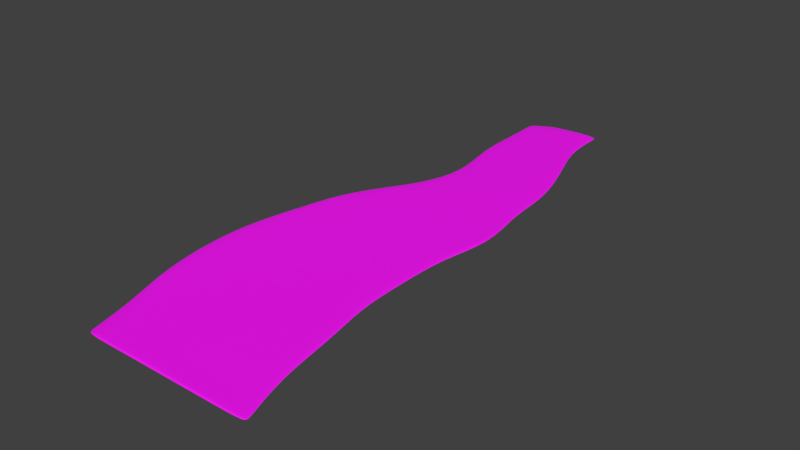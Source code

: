 # Source: WeAllFallDown.blend  (saved by Blender 2.79.0; exported with 4.5.12 LTS)
import bpy
from mathutils import Matrix  # noqa: F401  (used for matrix-valued properties, if any)

bpy.ops.wm.read_factory_settings(use_empty=True)
scene = bpy.context.scene
scene.name = 'Scene'

# ---- collections
col_collection_1 = bpy.data.collections.new('Collection 1'); scene.collection.children.link(col_collection_1)

# ---- images (referenced by path relative to the original .blend; pixels are not part of the script)
import os
ASSET_DIR = os.environ.get("B2B_ASSET_DIR", "")  # directory of the original .blend (textures are referenced by path, not embedded)
HERE = os.path.dirname(os.path.abspath(__file__))  # packed textures are extracted next to this script under _unpacked/

def load_image(name, relpath, width, height, colorspace="sRGB"):
    """Load a texture the original file referenced (path relative to the .blend, or extracted next to this script)."""
    p = next((c for c in (os.path.join(HERE, relpath), os.path.join(ASSET_DIR, relpath)) if relpath and os.path.exists(c)), "")
    if p:
        img = bpy.data.images.load(p, check_existing=True)
        img.name = name
    else:  # same state as the original file: an image datablock whose file is absent (Cycles renders it pink)
        img = bpy.data.images.new(name, width, height)
        img.source = "FILE"
        img.filepath = "//" + (relpath or name)
    img.colorspace_settings.name = colorspace
    return img
img_wildtextures_old_paper_closeup_texture_jpg = load_image('wildtextures-old-paper-closeup-texture.jpg', 'wildtextures-old-paper-closeup-texture.jpg', 1024, 1024, 'sRGB')
img_weallfalldown_clr = load_image('WeAllFallDown_Clr', 'WeAllFallDown_Clr.png', 1024, 1024, 'sRGB')

# ---- materials (node trees are filled in below, after node groups)
mat_paper_mat = bpy.data.materials.new('Paper_Mat')
mat_paper_mat.alpha_threshold = 0.0
mat_paper_mat.roughness = 0.5

# ---- material node trees
mat_paper_mat.use_nodes = True; mat_paper_mat.node_tree.nodes.clear()
_N = mat_paper_mat.node_tree.nodes; _L = mat_paper_mat.node_tree.links
n0 = _N.new('ShaderNodeOutputMaterial'); n0.name = 'Material Output'; n0.location = (300, 300)
n1 = _N.new('ShaderNodeBsdfPrincipled'); n1.name = 'Principled BSDF'; n1.location = (39, 461)
n1.width = 150
n1.subsurface_method = 'BURLEY'
n1.inputs[2].default_value = 0.6039
n1.inputs[3].default_value = 1.45
n1.inputs[9].default_value = (1.0, 1.0, 1.0)
n2 = _N.new('ShaderNodeTexImage'); n2.name = 'Image Texture'; n2.location = (-239, 481)
n2.width = 155
n2.image = img_wildtextures_old_paper_closeup_texture_jpg
n3 = _N.new('ShaderNodeTexImage'); n3.name = 'Image Texture.001'; n3.location = (-96, 738)
n3.width = 155
n3.image = img_weallfalldown_clr
_L.new(n1.outputs[0], n0.inputs[0])
_L.new(n2.outputs[0], n1.inputs[0])
n0.is_active_output = True

# ---- world
world_world = bpy.data.worlds.new('World'); scene.world = world_world
world_world.color = (0.05088, 0.05088, 0.05088)
world_world.use_sun_shadow = False
world_world.sun_shadow_jitter_overblur = 0.0
world_world.cycles.sampling_method = 'MANUAL'

# ---- meshes
me_cube_003 = bpy.data.meshes.new('Cube.003')
me_cube_003.from_pydata([(1.0, 1.226, -0.8774), (0.9091, 1.226, -0.8774), (0.8182, 1.226, -0.8774), (0.7273, 1.226, -0.8774), (0.6364, 1.226, -0.8774), (0.8182, -1.226, -0.8774), (0.7273, -1.226, -0.8774), (0.9539, 1.003, -0.8774), (0.9091, 1.003, -0.8774), (0.8182, 1.003, -0.8774), (0.7273, 1.003, -0.8774), (0.6364, 1.003, -0.8774), (0.5455, 1.003, -0.8774), (0.9368, 0.78, -0.8774), (0.9091, 0.78, -0.8774), (0.8182, 0.78, -0.8774), (0.7273, 0.78, -0.8774), (0.6364, 0.78, -0.8774), (0.5455, 0.78, -0.8774), (0.9091, 0.5571, -0.8774), (0.8182, 0.5571, -0.8774), (0.7273, 0.5571, -0.8774), (0.6364, 0.5571, -0.8774), (0.5455, 0.5571, -0.8774), (0.9091, 0.3343, -0.8774), (0.8182, 0.3343, -0.8774), (0.7273, 0.3343, -0.8774), (0.6364, 0.3343, -0.8774), (0.5455, 0.3343, -0.8774), (0.9091, 0.1114, -0.8774), (0.8182, 0.1114, -0.8774), (0.7273, 0.1114, -0.8774), (0.6364, 0.1114, -0.8774), (0.5455, 0.1114, -0.8774), (0.9385, -0.1114, -0.8774), (0.9091, -0.1114, -0.8774), (0.8182, -0.1114, -0.8774), (0.7273, -0.1114, -0.8774), (0.6364, -0.1114, -0.8774), (0.5455, -0.1114, -0.8774), (0.9091, -0.3343, -0.8774), (0.8182, -0.3343, -0.8774), (0.7273, -0.3343, -0.8774), (0.6364, -0.3343, -0.8774), (0.9091, -0.5571, -0.8774), (0.8182, -0.5571, -0.8774), (0.7273, -0.5571, -0.8774), (0.8681, -0.78, -0.8774), (0.8182, -0.78, -0.8774), (0.7273, -0.78, -0.8774), (0.6364, -0.78, -0.8774), (0.8182, -1.003, -0.8774), (0.7273, -1.003, -0.8774), (0.6364, -1.003, -0.8774), (0.6364, -1.163, -0.8774), (0.4818, 0.5571, -0.8774), (0.5772, 1.226, -0.8774), (0.501, 0.78, -0.8774), (0.5184, 0.1114, -0.8774), (0.6917, -1.226, -0.8774), (0.6741, -0.5571, -0.8774), (0.4846, 0.3343, -0.8774), (1.0, 1.226, -0.7364), (0.9091, 1.226, -0.7364), (0.8182, 1.226, -0.7364), (0.7273, 1.226, -0.7364), (0.6364, 1.226, -0.7364), (0.8182, -1.226, -0.7364), (0.7273, -1.226, -0.7364), (0.9539, 1.003, -0.7364), (0.9091, 1.003, -0.7364), (0.8182, 1.003, -0.7364), (0.7273, 1.003, -0.7364), (0.6364, 1.003, -0.7364), (0.5455, 1.003, -0.7364), (0.9368, 0.78, -0.7364), (0.9091, 0.78, -0.7364), (0.8182, 0.78, -0.7364), (0.7273, 0.78, -0.7364), (0.6364, 0.78, -0.7364), (0.5455, 0.78, -0.7364), (0.9091, 0.5571, -0.7364), (0.8182, 0.5571, -0.7364), (0.7273, 0.5571, -0.7364), (0.6364, 0.5571, -0.7364), (0.5455, 0.5571, -0.7364), (0.9091, 0.3343, -0.7364), (0.8182, 0.3343, -0.7364), (0.7273, 0.3343, -0.7364), (0.6364, 0.3343, -0.7364), (0.5455, 0.3343, -0.7364), (0.9091, 0.1114, -0.7364), (0.8182, 0.1114, -0.7364), (0.7273, 0.1114, -0.7364), (0.6364, 0.1114, -0.7364), (0.5455, 0.1114, -0.7364), (0.9385, -0.1114, -0.7364), (0.9091, -0.1114, -0.7364), (0.8182, -0.1114, -0.7364), (0.7273, -0.1114, -0.7364), (0.6364, -0.1114, -0.7364), (0.5455, -0.1114, -0.7364), (0.9091, -0.3343, -0.7364), (0.8182, -0.3343, -0.7364), (0.7273, -0.3343, -0.7364), (0.6364, -0.3343, -0.7364), (0.9091, -0.5571, -0.7364), (0.8182, -0.5571, -0.7364), (0.7273, -0.5571, -0.7364), (0.8681, -0.78, -0.7364), (0.8182, -0.78, -0.7364), (0.7273, -0.78, -0.7364), (0.6364, -0.78, -0.7364), (0.8182, -1.003, -0.7364), (0.7273, -1.003, -0.7364), (0.6364, -1.003, -0.7364), (0.6364, -1.163, -0.7364), (0.4818, 0.5571, -0.7364), (0.5772, 1.226, -0.7364), (0.501, 0.78, -0.7364), (0.5184, 0.1114, -0.7364), (0.6917, -1.226, -0.7364), (0.6741, -0.5571, -0.7364), (0.4846, 0.3343, -0.7364), (0.9091, 1.205, -0.8774), (0.8182, 1.205, -0.8774), (0.7273, 1.205, -0.8774), (0.6364, 1.205, -0.8774), (0.9957, 1.205, -0.8774), (0.5742, 1.205, -0.8774), (0.9091, 1.205, -0.7364), (0.8182, 1.205, -0.7364), (0.7273, 1.205, -0.7364), (0.6364, 1.205, -0.7364), (0.9957, 1.205, -0.7364), (0.5742, 1.205, -0.7364), (0.8182, -1.213, -0.8774), (0.7273, -1.213, -0.8774), (0.8182, -1.213, -0.7364), (0.7273, -1.213, -0.7364), (0.6364, -1.163, -0.8774), (0.6364, -1.163, -0.7364)], [], [(128, 7, 8, 124), (124, 8, 9, 125), (125, 9, 10, 126), (126, 10, 11, 127), (127, 11, 12, 129), (8, 14, 15, 9), (9, 15, 16, 10), (10, 16, 17, 11), (11, 17, 18, 12), (14, 19, 20, 15), (15, 20, 21, 16), (16, 21, 22, 17), (17, 22, 23, 18), (18, 23, 55, 57), (19, 24, 25, 20), (20, 25, 26, 21), (21, 26, 27, 22), (22, 27, 28, 23), (23, 28, 61, 55), (24, 29, 30, 25), (25, 30, 31, 26), (26, 31, 32, 27), (27, 32, 33, 28), (28, 33, 58, 61), (29, 35, 36, 30), (30, 36, 37, 31), (31, 37, 38, 32), (32, 38, 39, 33), (33, 39, 58), (35, 40, 41, 36), (36, 41, 42, 37), (37, 42, 43, 38), (38, 43, 39), (40, 44, 45, 41), (41, 45, 46, 42), (42, 46, 60, 43), (45, 48, 49, 46), (46, 49, 50, 60), (48, 51, 52, 49), (49, 52, 53, 50), (136, 5, 6, 137), (52, 137, 6, 59, 54, 140, 53), (34, 40, 35), (7, 13, 14, 8), (13, 19, 14), (47, 48, 45, 44), (29, 34, 35), (57, 12, 18), (47, 51, 48), (134, 130, 70, 69), (130, 131, 71, 70), (131, 132, 72, 71), (132, 133, 73, 72), (133, 135, 74, 73), (70, 71, 77, 76), (71, 72, 78, 77), (72, 73, 79, 78), (73, 74, 80, 79), (76, 77, 82, 81), (77, 78, 83, 82), (78, 79, 84, 83), (79, 80, 85, 84), (80, 119, 117, 85), (81, 82, 87, 86), (82, 83, 88, 87), (83, 84, 89, 88), (84, 85, 90, 89), (85, 117, 123, 90), (86, 87, 92, 91), (87, 88, 93, 92), (88, 89, 94, 93), (89, 90, 95, 94), (90, 123, 120, 95), (91, 92, 98, 97), (92, 93, 99, 98), (93, 94, 100, 99), (94, 95, 101, 100), (95, 120, 101), (97, 98, 103, 102), (98, 99, 104, 103), (99, 100, 105, 104), (100, 101, 105), (102, 103, 107, 106), (103, 104, 108, 107), (104, 105, 122, 108), (107, 108, 111, 110), (108, 122, 112, 111), (110, 111, 114, 113), (111, 112, 115, 114), (138, 139, 68, 67), (114, 115, 141, 116, 121, 68, 139), (96, 97, 102), (69, 70, 76, 75), (75, 76, 81), (109, 106, 107, 110), (91, 97, 96), (119, 80, 74), (109, 110, 113), (0, 1, 63, 62), (1, 2, 64, 63), (2, 3, 65, 64), (3, 4, 66, 65), (6, 5, 67, 68), (24, 19, 81, 86), (29, 24, 86, 91), (44, 40, 102, 106), (50, 53, 115, 112), (136, 51, 113, 138), (140, 54, 116, 141), (4, 56, 118, 66), (59, 6, 68, 121), (40, 34, 96, 102), (57, 55, 117, 119), (39, 43, 105, 101), (54, 59, 121, 116), (55, 61, 123, 117), (128, 0, 62, 134), (129, 12, 74, 135), (61, 58, 120, 123), (13, 7, 69, 75), (58, 39, 101, 120), (19, 13, 75, 81), (43, 60, 122, 105), (47, 44, 106, 109), (60, 50, 112, 122), (34, 29, 91, 96), (12, 57, 119, 74), (51, 47, 109, 113), (56, 129, 135, 118), (7, 128, 134, 69), (66, 118, 135, 133), (65, 66, 133, 132), (64, 65, 132, 131), (63, 64, 131, 130), (62, 63, 130, 134), (4, 127, 129, 56), (3, 126, 127, 4), (2, 125, 126, 3), (1, 124, 125, 2), (0, 128, 124, 1), (5, 136, 138, 67), (113, 114, 139, 138), (51, 136, 137, 52), (53, 140, 141, 115)])
_uv = me_cube_003.uv_layers.new(name='UVMap')
_uv.uv.foreach_set('vector', [0.8996, 0.9123, 0.8584, 0.8993, 0.8601, 0.8824, 0.9021, 0.8866, 0.9021, 0.8866, 0.8601, 0.8824, 0.8636, 0.848, 0.9056, 0.8523, 0.9056, 0.8523, 0.8636, 0.848, 0.867, 0.8137, 0.9091, 0.818, 0.9091, 0.818, 0.867, 0.8137, 0.8705, 0.7794, 0.9126, 0.7837, 0.9126, 0.7837, 0.8705, 0.7794, 0.874, 0.7451, 0.9154, 0.7553, 0.8601, 0.8824, 0.776, 0.8738, 0.7794, 0.8395, 0.8636, 0.848, 0.8636, 0.848, 0.7794, 0.8395, 0.7829, 0.8052, 0.867, 0.8137, 0.867, 0.8137, 0.7829, 0.8052, 0.7864, 0.7709, 0.8705, 0.7794, 0.8705, 0.7794, 0.7864, 0.7709, 0.7899, 0.7366, 0.874, 0.7451, 0.776, 0.8738, 0.6918, 0.8653, 0.6953, 0.831, 0.7794, 0.8395, 0.7794, 0.8395, 0.6953, 0.831, 0.6988, 0.7967, 0.7829, 0.8052, 0.7829, 0.8052, 0.6988, 0.7967, 0.7023, 0.7624, 0.7864, 0.7709, 0.7864, 0.7709, 0.7023, 0.7624, 0.7057, 0.728, 0.7899, 0.7366, 0.7899, 0.7366, 0.7057, 0.728, 0.7082, 0.704, 0.7916, 0.7198, 0.6918, 0.8653, 0.6077, 0.8568, 0.6112, 0.8225, 0.6953, 0.831, 0.6953, 0.831, 0.6112, 0.8225, 0.6147, 0.7882, 0.6988, 0.7967, 0.6988, 0.7967, 0.6147, 0.7882, 0.6181, 0.7538, 0.7023, 0.7624, 0.7023, 0.7624, 0.6181, 0.7538, 0.6216, 0.7195, 0.7057, 0.728, 0.7057, 0.728, 0.6216, 0.7195, 0.6239, 0.6966, 0.7082, 0.704, 0.6077, 0.8568, 0.5236, 0.8483, 0.5271, 0.8139, 0.6112, 0.8225, 0.6112, 0.8225, 0.5271, 0.8139, 0.5305, 0.7796, 0.6147, 0.7882, 0.6147, 0.7882, 0.5305, 0.7796, 0.534, 0.7453, 0.6181, 0.7538, 0.6181, 0.7538, 0.534, 0.7453, 0.5375, 0.711, 0.6216, 0.7195, 0.6216, 0.7195, 0.5375, 0.711, 0.5385, 0.7008, 0.6239, 0.6966, 0.5236, 0.8483, 0.4395, 0.8397, 0.4429, 0.8054, 0.5271, 0.8139, 0.5271, 0.8139, 0.4429, 0.8054, 0.4464, 0.7711, 0.5305, 0.7796, 0.5305, 0.7796, 0.4464, 0.7711, 0.4499, 0.7368, 0.534, 0.7453, 0.534, 0.7453, 0.4499, 0.7368, 0.4534, 0.7025, 0.5375, 0.711, 0.5375, 0.711, 0.4534, 0.7025, 0.5385, 0.7008, 0.4395, 0.8397, 0.3553, 0.8312, 0.3588, 0.7969, 0.4429, 0.8054, 0.4429, 0.8054, 0.3588, 0.7969, 0.3623, 0.7626, 0.4464, 0.7711, 0.4464, 0.7711, 0.3623, 0.7626, 0.3658, 0.7283, 0.4499, 0.7368, 0.4499, 0.7368, 0.3658, 0.7283, 0.4534, 0.7025, 0.3553, 0.8312, 0.2712, 0.8227, 0.2747, 0.7884, 0.3588, 0.7969, 0.3588, 0.7969, 0.2747, 0.7884, 0.2782, 0.7541, 0.3623, 0.7626, 0.3623, 0.7626, 0.2782, 0.7541, 0.2802, 0.734, 0.3658, 0.7283, 0.2747, 0.7884, 0.1905, 0.7799, 0.194, 0.7455, 0.2782, 0.7541, 0.2782, 0.7541, 0.194, 0.7455, 0.1975, 0.7112, 0.2802, 0.734, 0.1905, 0.7799, 0.1064, 0.7713, 0.1099, 0.737, 0.194, 0.7455, 0.194, 0.7455, 0.1099, 0.737, 0.1134, 0.7027, 0.1975, 0.7112, 0.06436, 0.7671, 0.02229, 0.7628, 0.02577, 0.7285, 0.06783, 0.7327, 0.1099, 0.737, 0.06783, 0.7327, 0.02577, 0.7285, 0.02713, 0.7151, 0.05275, 0.6965, 0.08306, 0.6996, 0.1134, 0.7027, 0.4383, 0.8508, 0.3553, 0.8312, 0.4395, 0.8397, 0.8584, 0.8993, 0.7749, 0.8843, 0.776, 0.8738, 0.8601, 0.8824, 0.7749, 0.8843, 0.6918, 0.8653, 0.776, 0.8738, 0.1886, 0.7987, 0.1905, 0.7799, 0.2747, 0.7884, 0.2712, 0.8227, 0.5236, 0.8483, 0.4383, 0.8508, 0.4395, 0.8397, 0.7916, 0.7198, 0.874, 0.7451, 0.7899, 0.7366, 0.1886, 0.7987, 0.1064, 0.7713, 0.1905, 0.7799, 0.8774, 0.2421, 0.88, 0.2677, 0.8379, 0.2719, 0.8362, 0.255, 0.88, 0.2677, 0.8835, 0.302, 0.8414, 0.3063, 0.8379, 0.2719, 0.8835, 0.302, 0.887, 0.3363, 0.8449, 0.3406, 0.8414, 0.3063, 0.887, 0.3363, 0.8904, 0.3706, 0.8484, 0.3749, 0.8449, 0.3406, 0.8904, 0.3706, 0.8933, 0.399, 0.8518, 0.4092, 0.8484, 0.3749, 0.8379, 0.2719, 0.8414, 0.3063, 0.7573, 0.3148, 0.7538, 0.2805, 0.8414, 0.3063, 0.8449, 0.3406, 0.7608, 0.3491, 0.7573, 0.3148, 0.8449, 0.3406, 0.8484, 0.3749, 0.7642, 0.3834, 0.7608, 0.3491, 0.8484, 0.3749, 0.8518, 0.4092, 0.7677, 0.4177, 0.7642, 0.3834, 0.7538, 0.2805, 0.7573, 0.3148, 0.6732, 0.3233, 0.6697, 0.289, 0.7573, 0.3148, 0.7608, 0.3491, 0.6766, 0.3576, 0.6732, 0.3233, 0.7608, 0.3491, 0.7642, 0.3834, 0.6801, 0.3919, 0.6766, 0.3576, 0.7642, 0.3834, 0.7677, 0.4177, 0.6836, 0.4263, 0.6801, 0.3919, 0.7677, 0.4177, 0.7694, 0.4345, 0.686, 0.4503, 0.6836, 0.4263, 0.6697, 0.289, 0.6732, 0.3233, 0.589, 0.3318, 0.5856, 0.2975, 0.6732, 0.3233, 0.6766, 0.3576, 0.5925, 0.3661, 0.589, 0.3318, 0.6766, 0.3576, 0.6801, 0.3919, 0.596, 0.4005, 0.5925, 0.3661, 0.6801, 0.3919, 0.6836, 0.4263, 0.5995, 0.4348, 0.596, 0.4005, 0.6836, 0.4263, 0.686, 0.4503, 0.6018, 0.4578, 0.5995, 0.4348, 0.5856, 0.2975, 0.589, 0.3318, 0.5049, 0.3404, 0.5014, 0.306, 0.589, 0.3318, 0.5925, 0.3661, 0.5084, 0.3747, 0.5049, 0.3404, 0.5925, 0.3661, 0.596, 0.4005, 0.5119, 0.409, 0.5084, 0.3747, 0.596, 0.4005, 0.5995, 0.4348, 0.5153, 0.4433, 0.5119, 0.409, 0.5995, 0.4348, 0.6018, 0.4578, 0.5164, 0.4535, 0.5153, 0.4433, 0.5014, 0.306, 0.5049, 0.3404, 0.4208, 0.3489, 0.4173, 0.3146, 0.5049, 0.3404, 0.5084, 0.3747, 0.4243, 0.3832, 0.4208, 0.3489, 0.5084, 0.3747, 0.5119, 0.409, 0.4277, 0.4175, 0.4243, 0.3832, 0.5119, 0.409, 0.5153, 0.4433, 0.4312, 0.4518, 0.4277, 0.4175, 0.5153, 0.4433, 0.5164, 0.4535, 0.4312, 0.4518, 0.4173, 0.3146, 0.4208, 0.3489, 0.3367, 0.3574, 0.3332, 0.3231, 0.4208, 0.3489, 0.4243, 0.3832, 0.3401, 0.3917, 0.3367, 0.3574, 0.4243, 0.3832, 0.4277, 0.4175, 0.3436, 0.426, 0.3401, 0.3917, 0.4277, 0.4175, 0.4312, 0.4518, 0.3436, 0.426, 0.3332, 0.3231, 0.3367, 0.3574, 0.2525, 0.3659, 0.249, 0.3316, 0.3367, 0.3574, 0.3401, 0.3917, 0.256, 0.4002, 0.2525, 0.3659, 0.3401, 0.3917, 0.3436, 0.426, 0.258, 0.4203, 0.256, 0.4002, 0.2525, 0.3659, 0.256, 0.4002, 0.1719, 0.4088, 0.1684, 0.3744, 0.256, 0.4002, 0.258, 0.4203, 0.1754, 0.4431, 0.1719, 0.4088, 0.1684, 0.3744, 0.1719, 0.4088, 0.08775, 0.4173, 0.08427, 0.383, 0.1719, 0.4088, 0.1754, 0.4431, 0.09123, 0.4516, 0.08775, 0.4173, 0.04221, 0.3872, 0.04569, 0.4216, 0.003625, 0.4258, 0.0001472, 0.3915, 0.08775, 0.4173, 0.09123, 0.4516, 0.06091, 0.4547, 0.0306, 0.4578, 0.004984, 0.4392, 0.003625, 0.4258, 0.04569, 0.4216, 0.4162, 0.3035, 0.4173, 0.3146, 0.3332, 0.3231, 0.8362, 0.255, 0.8379, 0.2719, 0.7538, 0.2805, 0.7528, 0.27, 0.7528, 0.27, 0.7538, 0.2805, 0.6697, 0.289, 0.1665, 0.3556, 0.249, 0.3316, 0.2525, 0.3659, 0.1684, 0.3744, 0.5014, 0.306, 0.4173, 0.3146, 0.4162, 0.3035, 0.7694, 0.4345, 0.7677, 0.4177, 0.8518, 0.4092, 0.1665, 0.3556, 0.1684, 0.3744, 0.08427, 0.383, 0.1606, 0.6191, 0.1261, 0.6191, 0.1261, 0.5656, 0.1606, 0.5656, 0.1261, 0.6191, 0.09158, 0.6191, 0.09158, 0.5656, 0.1261, 0.5656, 0.09158, 0.6191, 0.05709, 0.6191, 0.05709, 0.5656, 0.09158, 0.5656, 0.05709, 0.6191, 0.02259, 0.6191, 0.02259, 0.5656, 0.05709, 0.5656, 0.03464, 0.5115, 0.0001472, 0.5115, 0.0001472, 0.458, 0.03464, 0.458, 0.597, 0.5118, 0.6816, 0.5118, 0.6816, 0.5653, 0.597, 0.5653, 0.5125, 0.5118, 0.597, 0.5118, 0.597, 0.5653, 0.5125, 0.5653, 0.2573, 0.5118, 0.3419, 0.5118, 0.3419, 0.5653, 0.2573, 0.5653, 0.2252, 0.5115, 0.1407, 0.5115, 0.1407, 0.458, 0.2252, 0.458, 0.04243, 0.5118, 0.0847, 0.5118, 0.0847, 0.5653, 0.04243, 0.5653, 0.1102, 0.5115, 0.07974, 0.5115, 0.07974, 0.458, 0.1102, 0.458, 0.02259, 0.6191, 0.0001472, 0.6191, 0.0001473, 0.5656, 0.02259, 0.5656, 0.04813, 0.5115, 0.03464, 0.5115, 0.03464, 0.458, 0.04813, 0.458, 0.3419, 0.5118, 0.4272, 0.5118, 0.4272, 0.5653, 0.3419, 0.5653, 0.8282, 0.5115, 0.7433, 0.5115, 0.7433, 0.458, 0.8282, 0.458, 0.4881, 0.5115, 0.3968, 0.5115, 0.3968, 0.458, 0.4881, 0.458, 0.07974, 0.5115, 0.04813, 0.5115, 0.04813, 0.458, 0.07974, 0.458, 0.7433, 0.5115, 0.6588, 0.5115, 0.6588, 0.458, 0.7433, 0.458, 0.8948, 0.5118, 0.9379, 0.5118, 0.9379, 0.5653, 0.8948, 0.5653, 0.9571, 0.5115, 0.9144, 0.5115, 0.9144, 0.458, 0.9571, 0.458, 0.6588, 0.5115, 0.5733, 0.5115, 0.5733, 0.458, 0.6588, 0.458, 0.7668, 0.5118, 0.8516, 0.5118, 0.8516, 0.5653, 0.7668, 0.5653, 0.5733, 0.5115, 0.4881, 0.5115, 0.4881, 0.458, 0.5733, 0.458, 0.6816, 0.5118, 0.7668, 0.5118, 0.7668, 0.5653, 0.6816, 0.5653, 0.3968, 0.5115, 0.311, 0.5115, 0.311, 0.458, 0.3968, 0.458, 0.1714, 0.5118, 0.2573, 0.5118, 0.2573, 0.5653, 0.1714, 0.5653, 0.311, 0.5115, 0.2252, 0.5115, 0.2252, 0.458, 0.311, 0.458, 0.4272, 0.5118, 0.5125, 0.5118, 0.5125, 0.5653, 0.4272, 0.5653, 0.9144, 0.5115, 0.8282, 0.5115, 0.8282, 0.458, 0.9144, 0.458, 0.0847, 0.5118, 0.1714, 0.5118, 0.1714, 0.5653, 0.0847, 0.5653, 0.9999, 0.5115, 0.9571, 0.5115, 0.9571, 0.458, 0.9999, 0.458, 0.8516, 0.5118, 0.8948, 0.5118, 0.8948, 0.5653, 0.8516, 0.5653, 0.9325, 0.3664, 0.9348, 0.3887, 0.8933, 0.399, 0.8904, 0.3706, 0.929, 0.3321, 0.9325, 0.3664, 0.8904, 0.3706, 0.887, 0.3363, 0.9255, 0.2977, 0.929, 0.3321, 0.887, 0.3363, 0.8835, 0.302, 0.9221, 0.2634, 0.9255, 0.2977, 0.8835, 0.302, 0.88, 0.2677, 0.9186, 0.2291, 0.9221, 0.2634, 0.88, 0.2677, 0.8774, 0.2421, 0.9546, 0.7879, 0.9126, 0.7837, 0.9154, 0.7553, 0.9569, 0.7656, 0.9512, 0.8222, 0.9091, 0.818, 0.9126, 0.7837, 0.9546, 0.7879, 0.9477, 0.8566, 0.9056, 0.8523, 0.9091, 0.818, 0.9512, 0.8222, 0.9442, 0.8909, 0.9021, 0.8866, 0.9056, 0.8523, 0.9477, 0.8566, 0.9407, 0.9252, 0.8996, 0.9123, 0.9021, 0.8866, 0.9442, 0.8909, 0.0001472, 0.5118, 0.04243, 0.5118, 0.04243, 0.5653, 0.0001472, 0.5653, 0.08427, 0.383, 0.08775, 0.4173, 0.04569, 0.4216, 0.04221, 0.3872, 0.1064, 0.7713, 0.06436, 0.7671, 0.06783, 0.7327, 0.1099, 0.737, 0.1407, 0.5115, 0.1102, 0.5115, 0.1102, 0.458, 0.1407, 0.458])
me_cube_003.materials.append(mat_paper_mat)
me_cube_003.use_remesh_preserve_volume = False
me_cube_003.use_remesh_preserve_attributes = False
me_cube_003.use_mirror_vertex_groups = False
me_cube_003.update()

# ---- objects
ob_weallfalldown = bpy.data.objects.new('WeAllFallDown', me_cube_003)

# ---- transforms, parenting, visibility, modifiers, constraints
ob_weallfalldown.location = (0.0, 0.119, -0.001022)
ob_weallfalldown.rotation_euler = (3.142, -0.0, 0.0)
ob_weallfalldown.scale = (1.767, 1.0, 0.0678)
ob_weallfalldown.lock_rotations_4d = False
ob_weallfalldown.empty_display_type = 'ARROWS'
ob_weallfalldown.lineart.crease_threshold = 0.0
_m = ob_weallfalldown.modifiers.new('Subsurf', 'SUBSURF')
_m.uv_smooth = 'PRESERVE_CORNERS'
_m.quality = 2
_m.show_only_control_edges = False

# ---- collection membership
col_collection_1.objects.link(ob_weallfalldown)

# ---- scene / render settings (as saved in the file)
scene.frame_start = 1; scene.frame_end = 250; scene.frame_set(1)
scene.render.engine = 'CYCLES'
scene.render.resolution_percentage = 50
scene.render.dither_intensity = 0.0
scene.cycles.use_denoising = False
scene.cycles.samples = 128
scene.cycles.sampling_pattern = 'TABULATED_SOBOL'
scene.cycles.use_adaptive_sampling = False
scene.cycles.use_light_tree = False
scene.cycles.blur_glossy = 0.0
scene.cycles.sample_clamp_indirect = 0.0
scene.view_settings.look = 'High Contrast'
scene.view_settings.view_transform = 'Standard'
bpy.context.view_layer.update()

# ---- added for rendering (the .blend has no active camera and no usable light): camera, sun
cam_auto = bpy.data.cameras.new('AutoCamera')
cam_auto.lens = 50.0
cam_auto.sensor_width = 36.0
cam_auto.clip_end = 1000.0
ob_auto_camera = bpy.data.objects.new('AutoCamera', cam_auto)
scene.collection.objects.link(ob_auto_camera)
ob_auto_camera.location = (3.73013, -2.78626, 1.99055)
ob_auto_camera.rotation_euler = (1.09748, -7.21219e-08, 0.694738)
scene.camera = ob_auto_camera
light_auto_sun = bpy.data.lights.new('AutoSun', 'SUN')
light_auto_sun.energy = 3.0
light_auto_sun.angle = 0.0523599
ob_auto_sun = bpy.data.objects.new('AutoSun', light_auto_sun)
scene.collection.objects.link(ob_auto_sun)
ob_auto_sun.rotation_euler = (0.872665, 0.174533, 0.523599)
bpy.context.view_layer.update()
